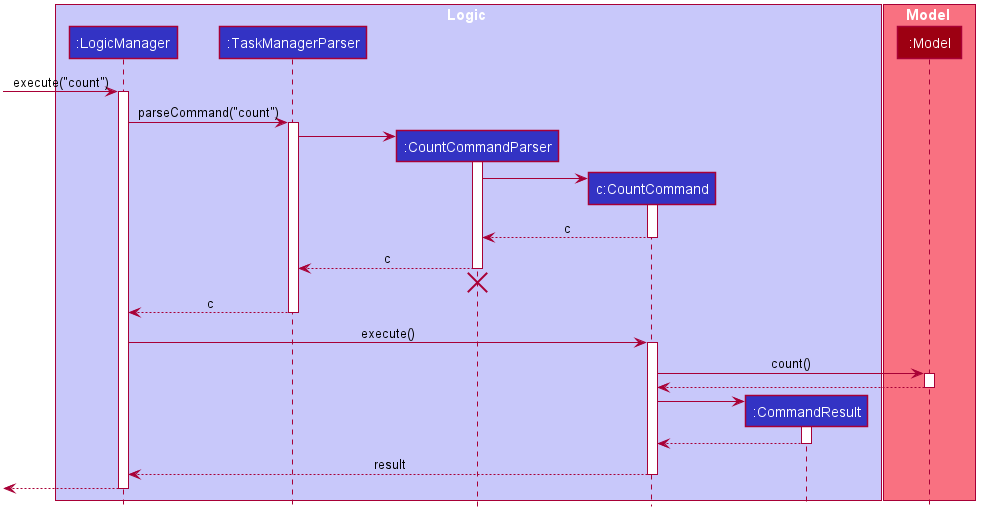

The diagram above was rendered by PlantUML. Its source (embedded in the PNG):
@startuml








skinparam BackgroundColor #FFFFFFF

skinparam Shadowing false

skinparam Class {
    FontColor #FFFFFF
    BorderThickness 1
    BorderColor #FFFFFF
    StereotypeFontColor #FFFFFF
    FontName Arial
}

skinparam Actor {
    BorderColor #000000
    Color #000000
    FontName Arial
}

skinparam Sequence {
    MessageAlign center
    BoxFontSize 15
    BoxPadding 0
    BoxFontColor #FFFFFF
    FontName Arial
}

skinparam Participant {
    FontColor #FFFFFFF
    Padding 20
}

skinparam MinClassWidth 50
skinparam ParticipantPadding 10
skinparam Shadowing false
skinparam DefaultTextAlignment center
skinparam packageStyle Rectangle

hide footbox
hide members
hide circle

box Logic #C8C8FA
participant ":LogicManager" as LogicManager #3333C4
participant ":TaskManagerParser" as TaskManagerParser #3333C4
participant ":CountCommandParser" as CountCommandParser #3333C4
participant "c:CountCommand" as CountCommand #3333C4
participant ":CommandResult" as CommandResult #3333C4
end box

box Model #F97181
participant ":Model" as Model #9D0012
end box

[-> LogicManager : execute("count")
activate LogicManager

LogicManager -> TaskManagerParser : parseCommand("count")
activate TaskManagerParser

create CountCommandParser
TaskManagerParser -> CountCommandParser
activate CountCommandParser

create CountCommand
CountCommandParser -> CountCommand
activate CountCommand

CountCommand --> CountCommandParser : c
deactivate CountCommand

CountCommandParser --> TaskManagerParser : c
deactivate CountCommandParser
CountCommandParser -[hidden]-> TaskManagerParser
destroy CountCommandParser

TaskManagerParser --> LogicManager : c
deactivate TaskManagerParser

LogicManager -> CountCommand : execute()
activate CountCommand

CountCommand -> Model : count()
activate Model

Model --> CountCommand
deactivate Model

create CommandResult
CountCommand -> CommandResult
activate CommandResult

CommandResult --> CountCommand
deactivate CommandResult

CountCommand --> LogicManager : result
deactivate CountCommand

[<--LogicManager
deactivate LogicManager
@enduml